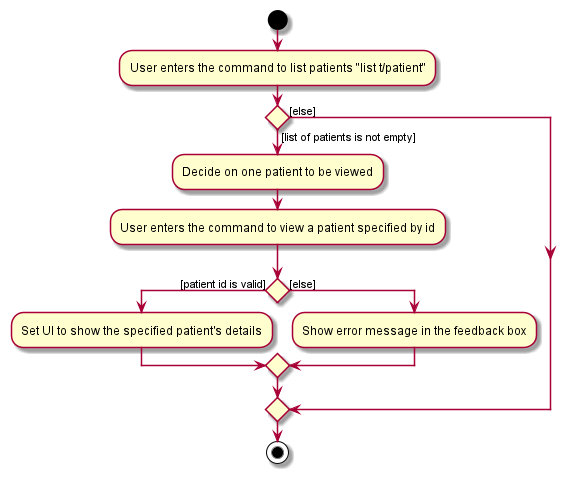

The diagram above was rendered by PlantUML. Its source (embedded in the PNG):
@startuml
start
:User enters the command to list patients "list t/patient";

'Since the beta syntax does not support placing the condition outside the
'diamond we place it as the true branch instead.

if () then ([list of patients is not empty])
:Decide on one patient to be viewed;
:User enters the command to view a patient specified by id;
    if () then ([patient id is valid])
        :Set UI to show the specified patient's details;
    else ([else])
        :Show error message in the feedback box;
    endif
else ([else])
endif
stop
@enduml